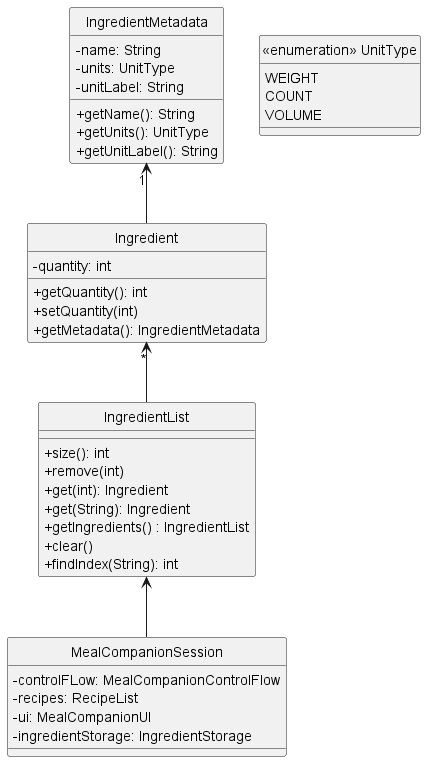

The diagram above was rendered by PlantUML. Its source (embedded in the PNG):
@startuml
!include Style.puml
'https://plantuml.com/class-diagram

IngredientList <-- MealCompanionSession
Ingredient "*" <-- IngredientList
IngredientMetadata "1" <-- Ingredient
hide circle

enum "<<enumeration>> UnitType" {
WEIGHT
COUNT
VOLUME
}

class IngredientMetadata {
-name: String
-units: UnitType
-unitLabel: String
+getName(): String
+getUnits(): UnitType
+getUnitLabel(): String
}

class Ingredient {
-quantity: int
+getQuantity(): int
+setQuantity(int)
+getMetadata(): IngredientMetadata
}

class IngredientList {

+size(): int
+remove(int)
+get(int): Ingredient
+get(String): Ingredient
+getIngredients() : IngredientList
+clear()
+findIndex(String): int
}

Class MealCompanionSession {
 -controlFLow: MealCompanionControlFlow
 -recipes: RecipeList
 -ui: MealCompanionUI
 -ingredientStorage: IngredientStorage

}


@enduml